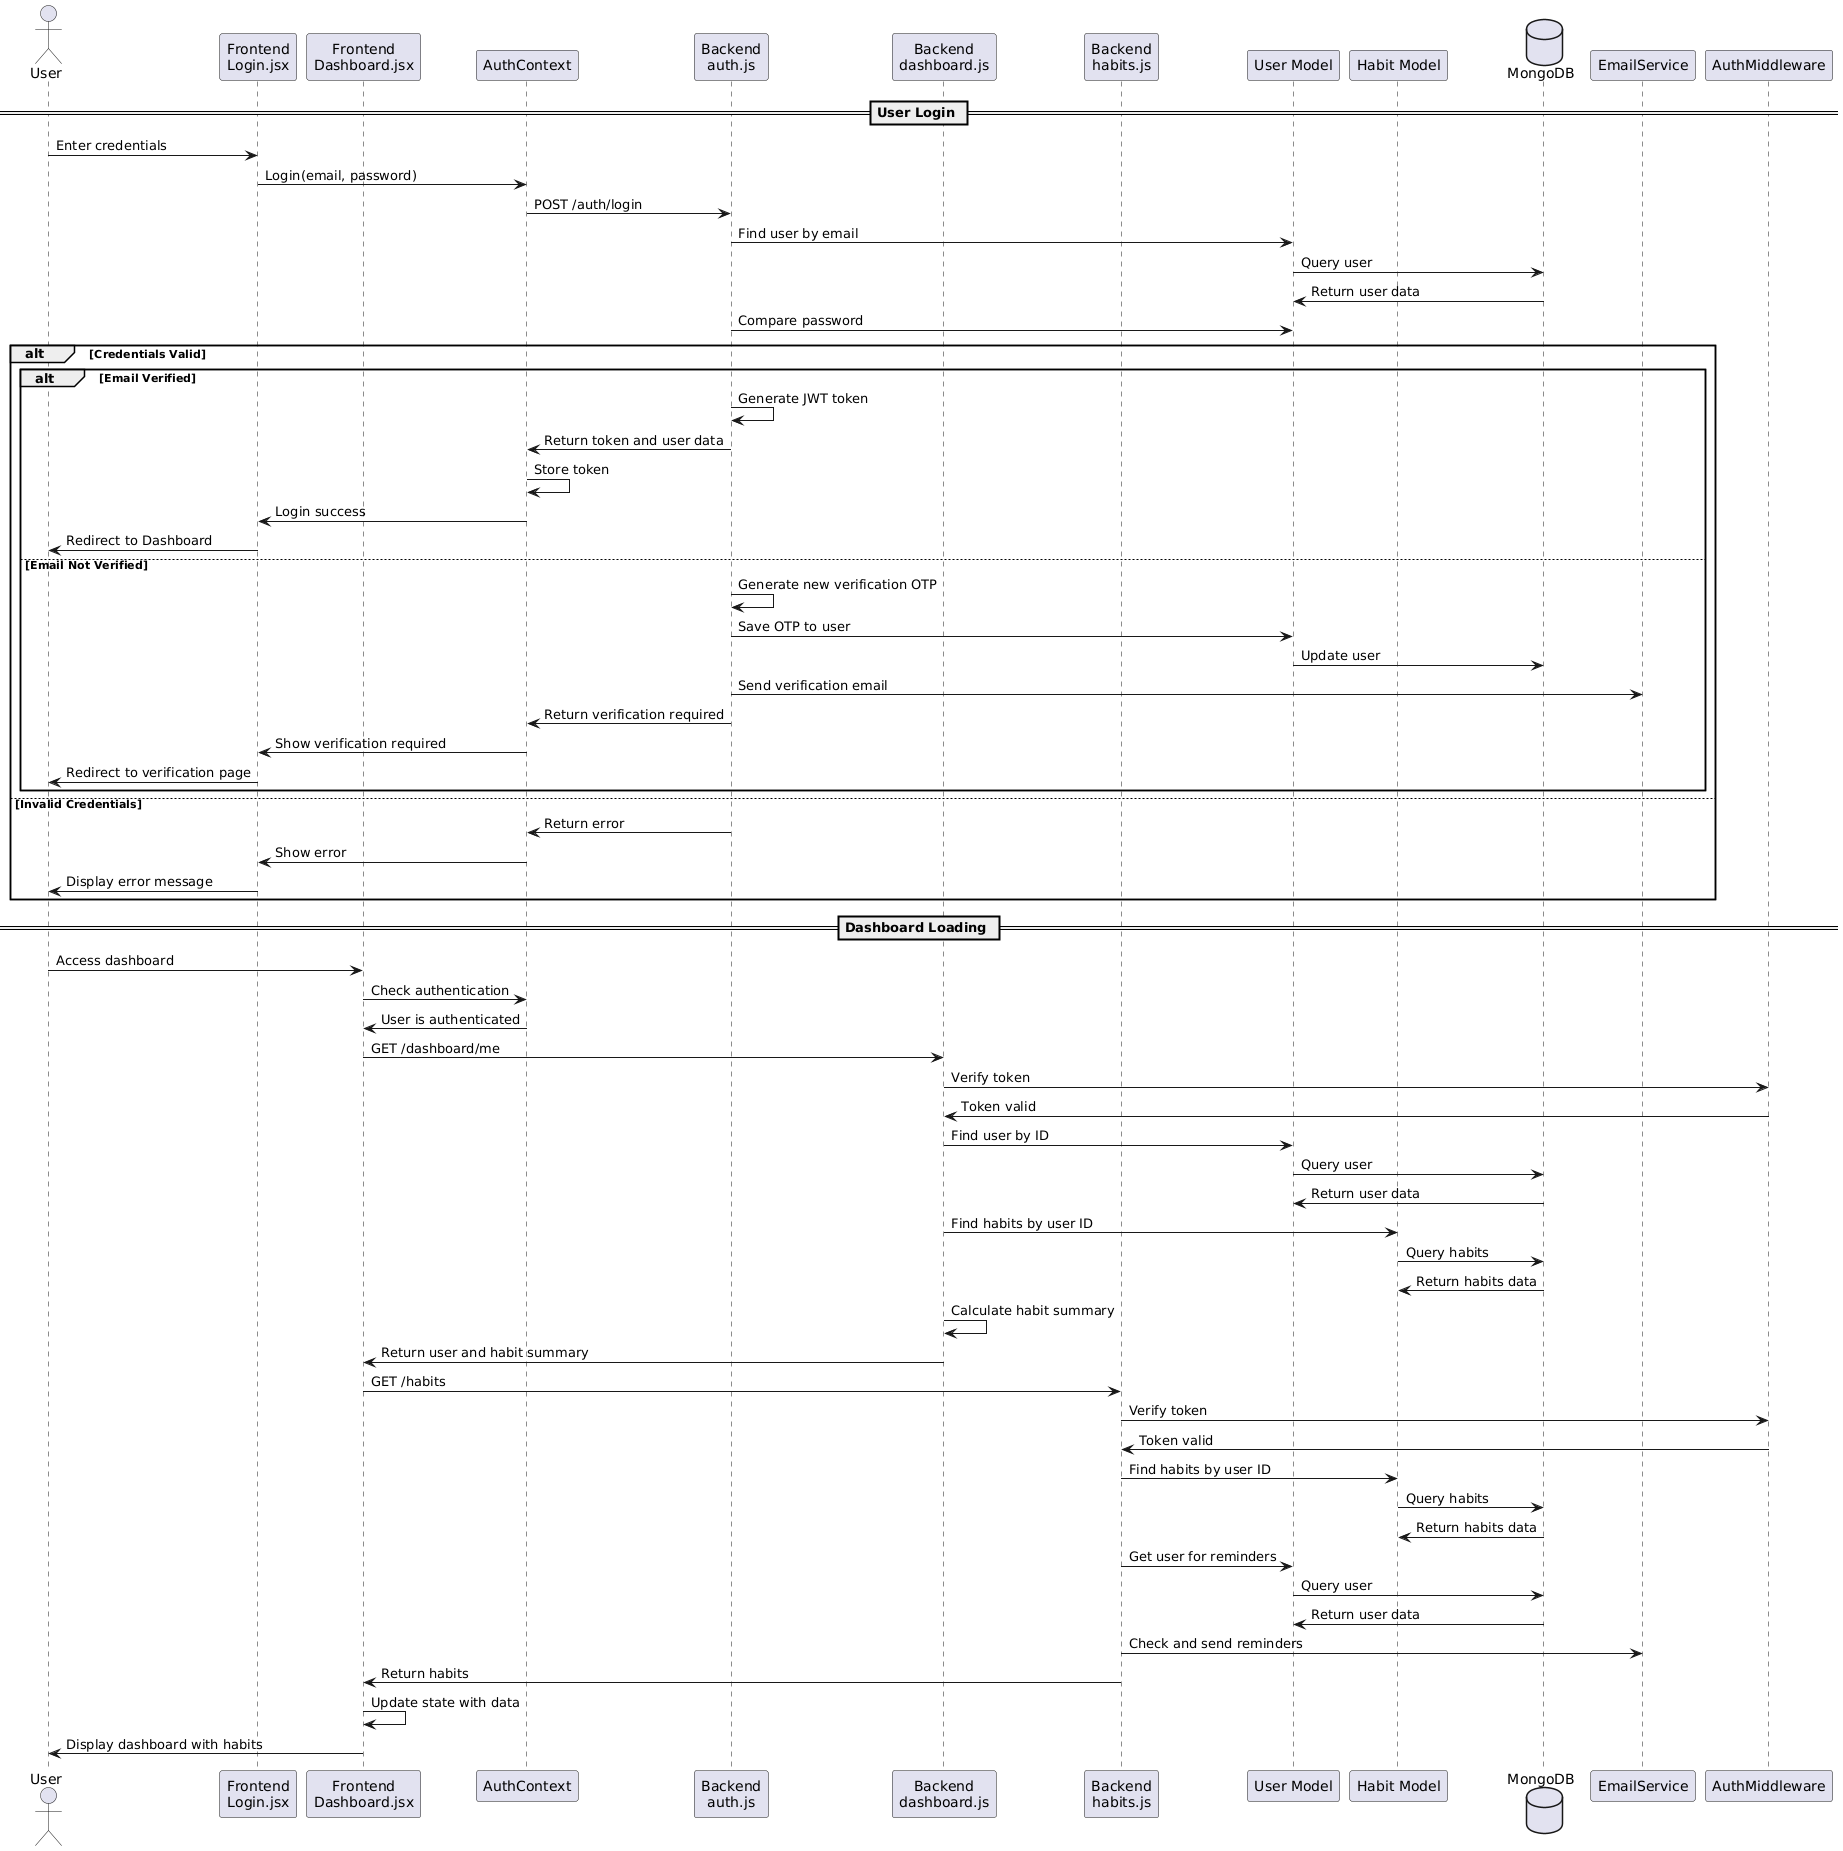

The diagram above was rendered by PlantUML. Its source (embedded in the PNG):
@startuml
actor User
participant "Frontend\nLogin.jsx" as LoginPage
participant "Frontend\nDashboard.jsx" as DashboardPage
participant "AuthContext" as AuthContext
participant "Backend\nauth.js" as AuthBackend
participant "Backend\ndashboard.js" as DashboardBackend
participant "Backend\nhabits.js" as HabitsBackend
participant "User Model" as UserModel
participant "Habit Model" as HabitModel
database MongoDB

== User Login ==

User -> LoginPage : Enter credentials
LoginPage -> AuthContext : Login(email, password)
AuthContext -> AuthBackend : POST /auth/login
AuthBackend -> UserModel : Find user by email
UserModel -> MongoDB : Query user
MongoDB -> UserModel : Return user data
AuthBackend -> UserModel : Compare password
alt Credentials Valid
    alt Email Verified
        AuthBackend -> AuthBackend : Generate JWT token
        AuthBackend -> AuthContext : Return token and user data
        AuthContext -> AuthContext : Store token
        AuthContext -> LoginPage : Login success
        LoginPage -> User : Redirect to Dashboard
    else Email Not Verified
        AuthBackend -> AuthBackend : Generate new verification OTP
        AuthBackend -> UserModel : Save OTP to user
        UserModel -> MongoDB : Update user
        AuthBackend -> EmailService : Send verification email
        AuthBackend -> AuthContext : Return verification required
        AuthContext -> LoginPage : Show verification required
        LoginPage -> User : Redirect to verification page
    end
else Invalid Credentials
    AuthBackend -> AuthContext : Return error
    AuthContext -> LoginPage : Show error
    LoginPage -> User : Display error message
end

== Dashboard Loading ==

User -> DashboardPage : Access dashboard
DashboardPage -> AuthContext : Check authentication
AuthContext -> DashboardPage : User is authenticated
DashboardPage -> DashboardBackend : GET /dashboard/me
DashboardBackend -> AuthMiddleware : Verify token
AuthMiddleware -> DashboardBackend : Token valid
DashboardBackend -> UserModel : Find user by ID
UserModel -> MongoDB : Query user
MongoDB -> UserModel : Return user data
DashboardBackend -> HabitModel : Find habits by user ID
HabitModel -> MongoDB : Query habits
MongoDB -> HabitModel : Return habits data
DashboardBackend -> DashboardBackend : Calculate habit summary
DashboardBackend -> DashboardPage : Return user and habit summary
DashboardPage -> HabitsBackend : GET /habits
HabitsBackend -> AuthMiddleware : Verify token
AuthMiddleware -> HabitsBackend : Token valid
HabitsBackend -> HabitModel : Find habits by user ID
HabitModel -> MongoDB : Query habits
MongoDB -> HabitModel : Return habits data
HabitsBackend -> UserModel : Get user for reminders
UserModel -> MongoDB : Query user
MongoDB -> UserModel : Return user data
HabitsBackend -> EmailService : Check and send reminders
HabitsBackend -> DashboardPage : Return habits
DashboardPage -> DashboardPage : Update state with data
DashboardPage -> User : Display dashboard with habits
@enduml